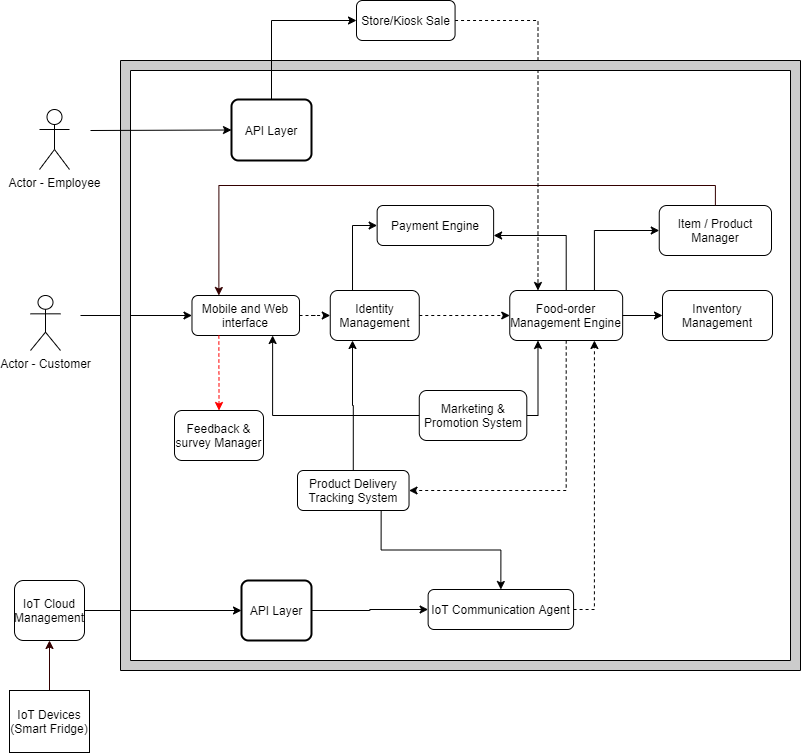

The diagram above was exported from draw.io. Its source (the exported page's mxGraphModel, read from the mxfile embedded in the PNG):
<mxGraphModel dx="946" dy="522" grid="1" gridSize="10" guides="1" tooltips="1" connect="1" arrows="1" fold="1" page="1" pageScale="1" pageWidth="850" pageHeight="1100" math="0" shadow="0">
  <root>
    <mxCell id="iQbVJcOC1ERVP4hp9HYg-0" />
    <mxCell id="iQbVJcOC1ERVP4hp9HYg-1" parent="iQbVJcOC1ERVP4hp9HYg-0" />
    <mxCell id="iQbVJcOC1ERVP4hp9HYg-12" value="" style="edgeStyle=orthogonalEdgeStyle;rounded=0;orthogonalLoop=1;jettySize=auto;html=1;" parent="iQbVJcOC1ERVP4hp9HYg-1" target="iQbVJcOC1ERVP4hp9HYg-11" edge="1">
      <mxGeometry relative="1" as="geometry">
        <mxPoint x="100" y="545" as="sourcePoint" />
      </mxGeometry>
    </mxCell>
    <mxCell id="iQbVJcOC1ERVP4hp9HYg-5" value="&lt;span&gt;Food-order Management Engine &lt;/span&gt;" style="rounded=1;whiteSpace=wrap;html=1;" parent="iQbVJcOC1ERVP4hp9HYg-1" vertex="1">
      <mxGeometry x="529.257311827957" y="520" width="112.90322580645162" height="50" as="geometry" />
    </mxCell>
    <mxCell id="iQbVJcOC1ERVP4hp9HYg-7" value="Item / Product Manager" style="rounded=1;whiteSpace=wrap;html=1;" parent="iQbVJcOC1ERVP4hp9HYg-1" vertex="1">
      <mxGeometry x="678.75" y="435" width="112.25" height="50" as="geometry" />
    </mxCell>
    <mxCell id="iQbVJcOC1ERVP4hp9HYg-2" style="edgeStyle=orthogonalEdgeStyle;rounded=0;orthogonalLoop=1;jettySize=auto;html=1;exitX=0.75;exitY=0;exitDx=0;exitDy=0;entryX=0;entryY=0.5;entryDx=0;entryDy=0;" parent="iQbVJcOC1ERVP4hp9HYg-1" source="iQbVJcOC1ERVP4hp9HYg-5" target="iQbVJcOC1ERVP4hp9HYg-7" edge="1">
      <mxGeometry x="290.01" y="265" as="geometry" />
    </mxCell>
    <mxCell id="iQbVJcOC1ERVP4hp9HYg-8" value="" style="edgeStyle=orthogonalEdgeStyle;rounded=0;orthogonalLoop=1;jettySize=auto;html=1;dashed=1;" parent="iQbVJcOC1ERVP4hp9HYg-1" source="6lX-hoDEJ0icS8eOJZJ_-14" target="iQbVJcOC1ERVP4hp9HYg-5" edge="1">
      <mxGeometry x="290.01" y="265" as="geometry" />
    </mxCell>
    <mxCell id="iQbVJcOC1ERVP4hp9HYg-11" value="&lt;p&gt;&lt;span&gt;&lt;span&gt;&lt;/span&gt;&lt;/span&gt;&lt;span&gt;Mobile and Web interface&lt;/span&gt;&lt;/p&gt;" style="rounded=1;whiteSpace=wrap;html=1;" parent="iQbVJcOC1ERVP4hp9HYg-1" vertex="1">
      <mxGeometry x="211.48240143369173" y="525" width="107.52688172043011" height="40" as="geometry" />
    </mxCell>
    <mxCell id="iQbVJcOC1ERVP4hp9HYg-6" style="edgeStyle=orthogonalEdgeStyle;rounded=0;orthogonalLoop=1;jettySize=auto;html=1;exitX=0.5;exitY=0;exitDx=0;exitDy=0;entryX=0.25;entryY=0;entryDx=0;entryDy=0;strokeColor=#330000;" parent="iQbVJcOC1ERVP4hp9HYg-1" source="iQbVJcOC1ERVP4hp9HYg-7" target="iQbVJcOC1ERVP4hp9HYg-11" edge="1">
      <mxGeometry x="290.01" y="265" as="geometry" />
    </mxCell>
    <mxCell id="iQbVJcOC1ERVP4hp9HYg-15" style="edgeStyle=orthogonalEdgeStyle;rounded=0;orthogonalLoop=1;jettySize=auto;html=1;exitX=1;exitY=0.5;exitDx=0;exitDy=0;entryX=0.25;entryY=0;entryDx=0;entryDy=0;dashed=1;" parent="iQbVJcOC1ERVP4hp9HYg-1" source="iQbVJcOC1ERVP4hp9HYg-16" target="iQbVJcOC1ERVP4hp9HYg-5" edge="1">
      <mxGeometry x="330" y="260" as="geometry" />
    </mxCell>
    <mxCell id="iQbVJcOC1ERVP4hp9HYg-16" value="&lt;p&gt;&lt;span&gt;Store/Kiosk Sale&lt;/span&gt;&lt;/p&gt;" style="rounded=1;whiteSpace=wrap;html=1;" parent="iQbVJcOC1ERVP4hp9HYg-1" vertex="1">
      <mxGeometry x="375.99566308243726" y="230" width="98.5663082437276" height="40" as="geometry" />
    </mxCell>
    <mxCell id="iQbVJcOC1ERVP4hp9HYg-17" value="&lt;p&gt;&lt;span&gt;Payment Engine&lt;/span&gt;&lt;/p&gt;" style="rounded=1;whiteSpace=wrap;html=1;" parent="iQbVJcOC1ERVP4hp9HYg-1" vertex="1">
      <mxGeometry x="396.6408243727599" y="435" width="116.48745519713262" height="40" as="geometry" />
    </mxCell>
    <mxCell id="iQbVJcOC1ERVP4hp9HYg-3" style="edgeStyle=orthogonalEdgeStyle;rounded=0;orthogonalLoop=1;jettySize=auto;html=1;exitX=0.5;exitY=0;exitDx=0;exitDy=0;entryX=1;entryY=0.75;entryDx=0;entryDy=0;" parent="iQbVJcOC1ERVP4hp9HYg-1" source="iQbVJcOC1ERVP4hp9HYg-5" target="iQbVJcOC1ERVP4hp9HYg-17" edge="1">
      <mxGeometry x="290.01" y="265" as="geometry" />
    </mxCell>
    <mxCell id="iQbVJcOC1ERVP4hp9HYg-9" style="edgeStyle=orthogonalEdgeStyle;rounded=0;orthogonalLoop=1;jettySize=auto;html=1;exitX=0.25;exitY=0;exitDx=0;exitDy=0;entryX=0;entryY=0.5;entryDx=0;entryDy=0;" parent="iQbVJcOC1ERVP4hp9HYg-1" source="6lX-hoDEJ0icS8eOJZJ_-14" target="iQbVJcOC1ERVP4hp9HYg-17" edge="1">
      <mxGeometry x="290.01" y="265" as="geometry" />
    </mxCell>
    <mxCell id="iQbVJcOC1ERVP4hp9HYg-20" style="edgeStyle=orthogonalEdgeStyle;rounded=0;orthogonalLoop=1;jettySize=auto;html=1;exitX=1;exitY=0.5;exitDx=0;exitDy=0;entryX=0.75;entryY=1;entryDx=0;entryDy=0;dashed=1;" parent="iQbVJcOC1ERVP4hp9HYg-1" source="iQbVJcOC1ERVP4hp9HYg-21" target="iQbVJcOC1ERVP4hp9HYg-5" edge="1">
      <mxGeometry x="341" y="260" as="geometry">
        <mxPoint x="592.7921146953405" y="564" as="targetPoint" />
      </mxGeometry>
    </mxCell>
    <mxCell id="iQbVJcOC1ERVP4hp9HYg-21" value="&lt;p&gt;&lt;span&gt;IoT Communication Agent&lt;/span&gt;&lt;/p&gt;" style="rounded=1;whiteSpace=wrap;html=1;" parent="iQbVJcOC1ERVP4hp9HYg-1" vertex="1">
      <mxGeometry x="447.63" y="819" width="145.45" height="40" as="geometry" />
    </mxCell>
    <mxCell id="iQbVJcOC1ERVP4hp9HYg-22" style="edgeStyle=orthogonalEdgeStyle;rounded=0;orthogonalLoop=1;jettySize=auto;html=1;exitX=1;exitY=0.5;exitDx=0;exitDy=0;entryX=0.25;entryY=1;entryDx=0;entryDy=0;" parent="iQbVJcOC1ERVP4hp9HYg-1" source="iQbVJcOC1ERVP4hp9HYg-24" target="iQbVJcOC1ERVP4hp9HYg-5" edge="1">
      <mxGeometry x="290.01" y="265" as="geometry">
        <Array as="points">
          <mxPoint x="557" y="645" />
        </Array>
      </mxGeometry>
    </mxCell>
    <mxCell id="iQbVJcOC1ERVP4hp9HYg-23" style="edgeStyle=orthogonalEdgeStyle;rounded=0;orthogonalLoop=1;jettySize=auto;html=1;exitX=0;exitY=0.5;exitDx=0;exitDy=0;entryX=0.75;entryY=1;entryDx=0;entryDy=0;" parent="iQbVJcOC1ERVP4hp9HYg-1" source="iQbVJcOC1ERVP4hp9HYg-24" target="iQbVJcOC1ERVP4hp9HYg-11" edge="1">
      <mxGeometry x="290.01" y="265" as="geometry" />
    </mxCell>
    <mxCell id="iQbVJcOC1ERVP4hp9HYg-24" value="Marketing &amp;amp; Promotion System" style="rounded=1;whiteSpace=wrap;html=1;" parent="iQbVJcOC1ERVP4hp9HYg-1" vertex="1">
      <mxGeometry x="438.7719713261649" y="620" width="107.52688172043011" height="50" as="geometry" />
    </mxCell>
    <mxCell id="iQbVJcOC1ERVP4hp9HYg-25" style="edgeStyle=orthogonalEdgeStyle;rounded=0;orthogonalLoop=1;jettySize=auto;html=1;exitX=1;exitY=0.5;exitDx=0;exitDy=0;entryX=0;entryY=0.5;entryDx=0;entryDy=0;" parent="iQbVJcOC1ERVP4hp9HYg-1" source="iQbVJcOC1ERVP4hp9HYg-26" target="6lX-hoDEJ0icS8eOJZJ_-4" edge="1">
      <mxGeometry x="330" y="260" as="geometry" />
    </mxCell>
    <mxCell id="iQbVJcOC1ERVP4hp9HYg-26" value="&lt;p&gt;&lt;span&gt;IoT Cloud Management&lt;/span&gt;&lt;/p&gt;" style="rounded=1;whiteSpace=wrap;html=1;" parent="iQbVJcOC1ERVP4hp9HYg-1" vertex="1">
      <mxGeometry x="34" y="810" width="70" height="60" as="geometry" />
    </mxCell>
    <mxCell id="iQbVJcOC1ERVP4hp9HYg-27" value="Inventory Management" style="rounded=1;whiteSpace=wrap;html=1;" parent="iQbVJcOC1ERVP4hp9HYg-1" vertex="1">
      <mxGeometry x="682" y="520" width="110" height="50" as="geometry" />
    </mxCell>
    <mxCell id="iQbVJcOC1ERVP4hp9HYg-29" style="edgeStyle=orthogonalEdgeStyle;rounded=0;orthogonalLoop=1;jettySize=auto;html=1;exitX=0.5;exitY=1;exitDx=0;exitDy=0;" parent="iQbVJcOC1ERVP4hp9HYg-1" edge="1">
      <mxGeometry x="341" y="260" as="geometry">
        <mxPoint x="658.2043010752689" y="340" as="sourcePoint" />
        <mxPoint x="658.2043010752689" y="340" as="targetPoint" />
      </mxGeometry>
    </mxCell>
    <mxCell id="iQbVJcOC1ERVP4hp9HYg-30" value="" style="endArrow=classic;html=1;exitX=1;exitY=0.5;exitDx=0;exitDy=0;entryX=0;entryY=0.5;entryDx=0;entryDy=0;" parent="iQbVJcOC1ERVP4hp9HYg-1" source="iQbVJcOC1ERVP4hp9HYg-5" target="iQbVJcOC1ERVP4hp9HYg-27" edge="1">
      <mxGeometry x="290.01" y="265" width="50" height="50" as="geometry">
        <mxPoint x="472.80569892473113" y="695" as="sourcePoint" />
        <mxPoint x="517.6085663082438" y="645" as="targetPoint" />
      </mxGeometry>
    </mxCell>
    <mxCell id="iQbVJcOC1ERVP4hp9HYg-32" value="" style="edgeStyle=orthogonalEdgeStyle;rounded=0;orthogonalLoop=1;jettySize=auto;html=1;entryX=0.25;entryY=1;entryDx=0;entryDy=0;exitX=0.5;exitY=0;exitDx=0;exitDy=0;" parent="iQbVJcOC1ERVP4hp9HYg-1" source="iQbVJcOC1ERVP4hp9HYg-34" target="6lX-hoDEJ0icS8eOJZJ_-14" edge="1">
      <mxGeometry x="290.01" y="265" as="geometry">
        <mxPoint x="351.8379569892473" y="625" as="targetPoint" />
      </mxGeometry>
    </mxCell>
    <mxCell id="iQbVJcOC1ERVP4hp9HYg-33" style="edgeStyle=orthogonalEdgeStyle;rounded=0;orthogonalLoop=1;jettySize=auto;html=1;exitX=0.75;exitY=1;exitDx=0;exitDy=0;entryX=0.5;entryY=0;entryDx=0;entryDy=0;" parent="iQbVJcOC1ERVP4hp9HYg-1" source="iQbVJcOC1ERVP4hp9HYg-34" target="iQbVJcOC1ERVP4hp9HYg-21" edge="1">
      <mxGeometry x="341" y="260" as="geometry" />
    </mxCell>
    <mxCell id="iQbVJcOC1ERVP4hp9HYg-34" value="Product Delivery Tracking System" style="rounded=1;whiteSpace=wrap;html=1;" parent="iQbVJcOC1ERVP4hp9HYg-1" vertex="1">
      <mxGeometry x="317.0024014336917" y="700" width="111.52688172043011" height="40" as="geometry" />
    </mxCell>
    <mxCell id="iQbVJcOC1ERVP4hp9HYg-4" style="edgeStyle=orthogonalEdgeStyle;rounded=0;orthogonalLoop=1;jettySize=auto;html=1;exitX=0.5;exitY=1;exitDx=0;exitDy=0;entryX=1;entryY=0.5;entryDx=0;entryDy=0;dashed=1;" parent="iQbVJcOC1ERVP4hp9HYg-1" source="iQbVJcOC1ERVP4hp9HYg-5" target="iQbVJcOC1ERVP4hp9HYg-34" edge="1">
      <mxGeometry x="290.01" y="265" as="geometry" />
    </mxCell>
    <mxCell id="iQbVJcOC1ERVP4hp9HYg-28" value="Feedback &amp;amp; survey Manager" style="rounded=1;whiteSpace=wrap;html=1;" parent="iQbVJcOC1ERVP4hp9HYg-1" vertex="1">
      <mxGeometry x="194" y="640" width="89.01" height="50" as="geometry" />
    </mxCell>
    <mxCell id="iQbVJcOC1ERVP4hp9HYg-10" style="edgeStyle=orthogonalEdgeStyle;rounded=0;orthogonalLoop=1;jettySize=auto;html=1;exitX=0.25;exitY=1;exitDx=0;exitDy=0;entryX=0.5;entryY=0;entryDx=0;entryDy=0;dashed=1;strokeColor=#FF0000;" parent="iQbVJcOC1ERVP4hp9HYg-1" source="iQbVJcOC1ERVP4hp9HYg-11" target="iQbVJcOC1ERVP4hp9HYg-28" edge="1">
      <mxGeometry x="290.01" y="265" as="geometry">
        <mxPoint x="285.5049999999999" y="625" as="targetPoint" />
      </mxGeometry>
    </mxCell>
    <mxCell id="iQbVJcOC1ERVP4hp9HYg-36" value="Actor - Customer" style="shape=umlActor;verticalLabelPosition=bottom;verticalAlign=top;html=1;outlineConnect=0;" parent="iQbVJcOC1ERVP4hp9HYg-1" vertex="1">
      <mxGeometry x="50" y="525" width="30" height="55" as="geometry" />
    </mxCell>
    <mxCell id="iQbVJcOC1ERVP4hp9HYg-37" value="Actor - Employee" style="shape=umlActor;verticalLabelPosition=bottom;verticalAlign=top;html=1;outlineConnect=0;" parent="iQbVJcOC1ERVP4hp9HYg-1" vertex="1">
      <mxGeometry x="59" y="339" width="30" height="60" as="geometry" />
    </mxCell>
    <mxCell id="iQbVJcOC1ERVP4hp9HYg-43" value="" style="edgeStyle=orthogonalEdgeStyle;rounded=0;orthogonalLoop=1;jettySize=auto;html=1;strokeColor=#330000;entryX=0.5;entryY=1;entryDx=0;entryDy=0;" parent="iQbVJcOC1ERVP4hp9HYg-1" source="iQbVJcOC1ERVP4hp9HYg-38" target="iQbVJcOC1ERVP4hp9HYg-26" edge="1">
      <mxGeometry relative="1" as="geometry">
        <mxPoint x="130" y="839" as="targetPoint" />
      </mxGeometry>
    </mxCell>
    <mxCell id="iQbVJcOC1ERVP4hp9HYg-38" value="&lt;div&gt;IoT Devices&lt;/div&gt;&lt;div&gt;(Smart Fridge)&lt;br&gt;&lt;/div&gt;" style="rounded=0;whiteSpace=wrap;html=1;" parent="iQbVJcOC1ERVP4hp9HYg-1" vertex="1">
      <mxGeometry x="29" y="920" width="80" height="62" as="geometry" />
    </mxCell>
    <mxCell id="6lX-hoDEJ0icS8eOJZJ_-5" value="" style="edgeStyle=orthogonalEdgeStyle;rounded=0;orthogonalLoop=1;jettySize=auto;html=1;" parent="iQbVJcOC1ERVP4hp9HYg-1" source="6lX-hoDEJ0icS8eOJZJ_-4" target="iQbVJcOC1ERVP4hp9HYg-21" edge="1">
      <mxGeometry relative="1" as="geometry" />
    </mxCell>
    <mxCell id="6lX-hoDEJ0icS8eOJZJ_-4" value="API Layer" style="rounded=1;whiteSpace=wrap;html=1;absoluteArcSize=1;arcSize=14;strokeWidth=2;" parent="iQbVJcOC1ERVP4hp9HYg-1" vertex="1">
      <mxGeometry x="261" y="810" width="70" height="60" as="geometry" />
    </mxCell>
    <mxCell id="6lX-hoDEJ0icS8eOJZJ_-6" value="" style="verticalLabelPosition=bottom;verticalAlign=top;html=1;shape=mxgraph.basic.frame;dx=10;fillColor=#CCCCCC;" parent="iQbVJcOC1ERVP4hp9HYg-1" vertex="1">
      <mxGeometry x="140" y="290" width="680" height="610" as="geometry" />
    </mxCell>
    <mxCell id="6lX-hoDEJ0icS8eOJZJ_-12" style="edgeStyle=orthogonalEdgeStyle;rounded=0;orthogonalLoop=1;jettySize=auto;html=1;exitX=0.5;exitY=0;exitDx=0;exitDy=0;entryX=0;entryY=0.5;entryDx=0;entryDy=0;" parent="iQbVJcOC1ERVP4hp9HYg-1" source="6lX-hoDEJ0icS8eOJZJ_-2" target="iQbVJcOC1ERVP4hp9HYg-16" edge="1">
      <mxGeometry relative="1" as="geometry" />
    </mxCell>
    <mxCell id="6lX-hoDEJ0icS8eOJZJ_-2" value="API Layer" style="rounded=1;whiteSpace=wrap;html=1;absoluteArcSize=1;arcSize=14;strokeWidth=2;" parent="iQbVJcOC1ERVP4hp9HYg-1" vertex="1">
      <mxGeometry x="251" y="329" width="80" height="61" as="geometry" />
    </mxCell>
    <mxCell id="6lX-hoDEJ0icS8eOJZJ_-10" value="" style="endArrow=classic;html=1;entryX=0;entryY=0.5;entryDx=0;entryDy=0;" parent="iQbVJcOC1ERVP4hp9HYg-1" target="6lX-hoDEJ0icS8eOJZJ_-2" edge="1">
      <mxGeometry width="50" height="50" relative="1" as="geometry">
        <mxPoint x="110" y="360" as="sourcePoint" />
        <mxPoint x="355.98566308243744" y="325" as="targetPoint" />
      </mxGeometry>
    </mxCell>
    <mxCell id="6lX-hoDEJ0icS8eOJZJ_-14" value="Identity Management" style="rounded=1;whiteSpace=wrap;html=1;" parent="iQbVJcOC1ERVP4hp9HYg-1" vertex="1">
      <mxGeometry x="349.76" y="520" width="89.01" height="50" as="geometry" />
    </mxCell>
    <mxCell id="6lX-hoDEJ0icS8eOJZJ_-15" value="" style="edgeStyle=orthogonalEdgeStyle;rounded=0;orthogonalLoop=1;jettySize=auto;html=1;dashed=1;" parent="iQbVJcOC1ERVP4hp9HYg-1" source="iQbVJcOC1ERVP4hp9HYg-11" target="6lX-hoDEJ0icS8eOJZJ_-14" edge="1">
      <mxGeometry x="290.01" y="265" as="geometry">
        <mxPoint x="319.0092831541217" y="545" as="sourcePoint" />
        <mxPoint x="529.257311827957" y="545" as="targetPoint" />
      </mxGeometry>
    </mxCell>
  </root>
</mxGraphModel>